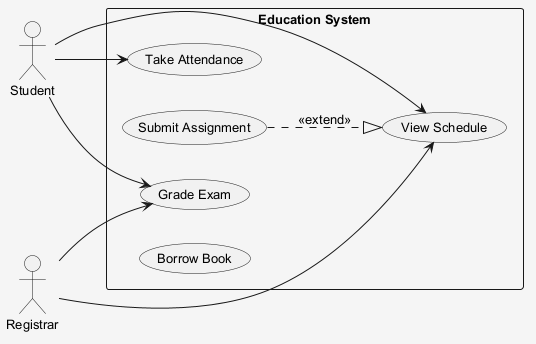

The diagram above was rendered by PlantUML. Its source (embedded in the PNG):
@startuml
skinparam shadowing false
skinparam backgroundColor #F5F5F5
skinparam defaultFontSize 13
left to right direction
actor "Student" as S
actor "Registrar" as R
rectangle "Education System" {
  usecase "Take Attendance" as UC_TakeAttendance
  usecase "Submit Assignment" as UC_SubmitAssignment
  usecase "Grade Exam" as UC_GradeExam
  usecase "Borrow Book" as UC_BorrowBook
  usecase "View Schedule" as UC_ViewSchedule
}
S --> UC_ViewSchedule
S --> UC_TakeAttendance
S --> UC_GradeExam
R --> UC_GradeExam
R --> UC_ViewSchedule
UC_SubmitAssignment ..|> UC_ViewSchedule : <<extend>>
@enduml